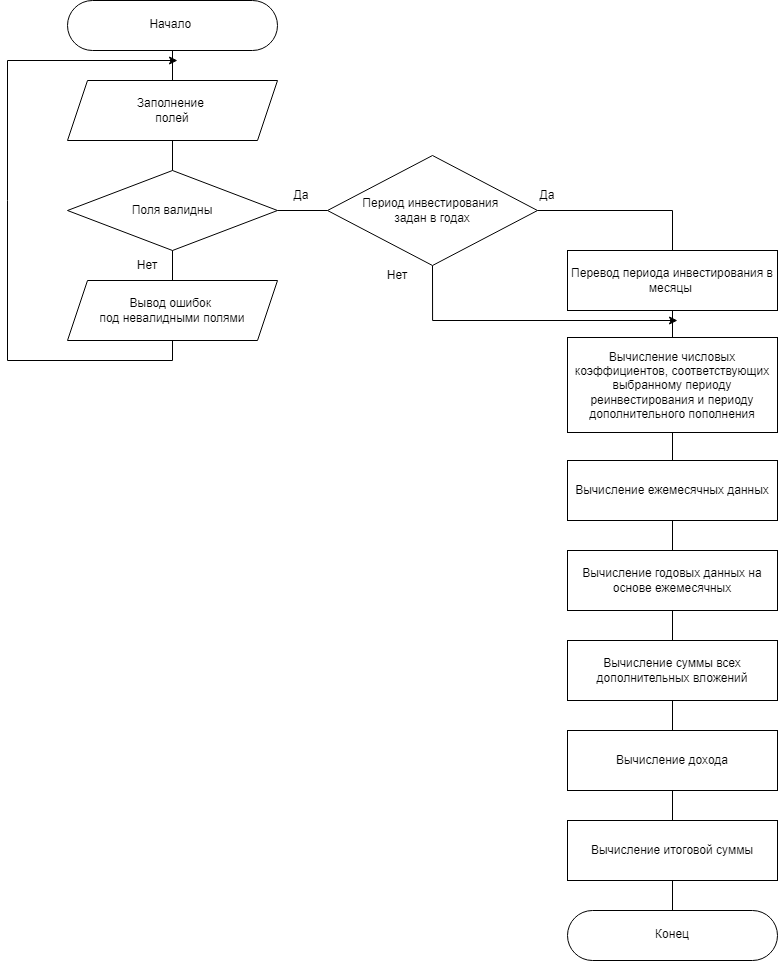

The diagram above was exported from draw.io. Its source (the exported page's mxGraphModel, read from the mxfile embedded in the PNG):
<mxGraphModel dx="1894" dy="822" grid="1" gridSize="10" guides="1" tooltips="1" connect="1" arrows="1" fold="1" page="1" pageScale="1" pageWidth="827" pageHeight="1169" math="0" shadow="0">
  <root>
    <mxCell id="0" />
    <mxCell id="1" parent="0" />
    <mxCell id="3E6Y3QEfq4ClXKRZ9mTM-2" value="Заполнение&amp;nbsp;&lt;div&gt;полей&lt;/div&gt;" style="shape=parallelogram;perimeter=parallelogramPerimeter;whiteSpace=wrap;html=1;fixedSize=1;" parent="1" vertex="1">
      <mxGeometry x="90" y="120" width="210" height="60" as="geometry" />
    </mxCell>
    <mxCell id="3E6Y3QEfq4ClXKRZ9mTM-3" value="Поля валидны" style="rhombus;whiteSpace=wrap;html=1;" parent="1" vertex="1">
      <mxGeometry x="90" y="210" width="210" height="80" as="geometry" />
    </mxCell>
    <mxCell id="3E6Y3QEfq4ClXKRZ9mTM-4" value="" style="endArrow=none;html=1;rounded=0;entryX=0.5;entryY=1;entryDx=0;entryDy=0;exitX=0.5;exitY=0;exitDx=0;exitDy=0;" parent="1" source="3E6Y3QEfq4ClXKRZ9mTM-2" target="C9cPLAWH6p_kqMKFaHeZ-28" edge="1">
      <mxGeometry width="50" height="50" relative="1" as="geometry">
        <mxPoint x="210" y="110" as="sourcePoint" />
        <mxPoint x="195" y="90" as="targetPoint" />
      </mxGeometry>
    </mxCell>
    <mxCell id="3E6Y3QEfq4ClXKRZ9mTM-6" value="" style="endArrow=none;html=1;rounded=0;exitX=0.5;exitY=0;exitDx=0;exitDy=0;entryX=0.5;entryY=1;entryDx=0;entryDy=0;" parent="1" source="3E6Y3QEfq4ClXKRZ9mTM-3" target="3E6Y3QEfq4ClXKRZ9mTM-2" edge="1">
      <mxGeometry width="50" height="50" relative="1" as="geometry">
        <mxPoint x="270" y="210" as="sourcePoint" />
        <mxPoint x="320" y="160" as="targetPoint" />
      </mxGeometry>
    </mxCell>
    <mxCell id="3E6Y3QEfq4ClXKRZ9mTM-9" value="" style="endArrow=none;html=1;rounded=0;exitX=0.5;exitY=1;exitDx=0;exitDy=0;entryX=0.5;entryY=0;entryDx=0;entryDy=0;" parent="1" source="3E6Y3QEfq4ClXKRZ9mTM-3" target="C9cPLAWH6p_kqMKFaHeZ-10" edge="1">
      <mxGeometry width="50" height="50" relative="1" as="geometry">
        <mxPoint x="270" y="230" as="sourcePoint" />
        <mxPoint x="340" y="250" as="targetPoint" />
      </mxGeometry>
    </mxCell>
    <mxCell id="3E6Y3QEfq4ClXKRZ9mTM-10" value="Нет" style="text;html=1;align=center;verticalAlign=middle;whiteSpace=wrap;rounded=0;" parent="1" vertex="1">
      <mxGeometry x="140" y="290" width="60" height="30" as="geometry" />
    </mxCell>
    <mxCell id="3E6Y3QEfq4ClXKRZ9mTM-11" value="" style="endArrow=classic;html=1;rounded=0;exitX=0.5;exitY=1;exitDx=0;exitDy=0;" parent="1" source="C9cPLAWH6p_kqMKFaHeZ-10" edge="1">
      <mxGeometry width="50" height="50" relative="1" as="geometry">
        <mxPoint x="570" y="250" as="sourcePoint" />
        <mxPoint x="200" y="100" as="targetPoint" />
        <Array as="points">
          <mxPoint x="195" y="400" />
          <mxPoint x="30" y="400" />
          <mxPoint x="30" y="240" />
          <mxPoint x="30" y="100" />
        </Array>
      </mxGeometry>
    </mxCell>
    <mxCell id="3E6Y3QEfq4ClXKRZ9mTM-13" value="Да" style="text;html=1;align=center;verticalAlign=middle;whiteSpace=wrap;rounded=0;" parent="1" vertex="1">
      <mxGeometry x="294" y="220" width="60" height="30" as="geometry" />
    </mxCell>
    <mxCell id="s32ZUZtTC45ZSuaJaoDs-5" style="edgeStyle=orthogonalEdgeStyle;rounded=0;orthogonalLoop=1;jettySize=auto;html=1;exitX=0.5;exitY=1;exitDx=0;exitDy=0;" edge="1" parent="1" source="C9cPLAWH6p_kqMKFaHeZ-1">
      <mxGeometry relative="1" as="geometry">
        <mxPoint x="700" y="360" as="targetPoint" />
        <Array as="points">
          <mxPoint x="455" y="360" />
        </Array>
      </mxGeometry>
    </mxCell>
    <mxCell id="C9cPLAWH6p_kqMKFaHeZ-1" value="Период инвестирования&amp;nbsp;&lt;div&gt;задан в годах&lt;/div&gt;" style="rhombus;whiteSpace=wrap;html=1;" parent="1" vertex="1">
      <mxGeometry x="350" y="195" width="210" height="110" as="geometry" />
    </mxCell>
    <mxCell id="C9cPLAWH6p_kqMKFaHeZ-3" value="Перевод периода инвестирования в месяцы&amp;nbsp;" style="rounded=0;whiteSpace=wrap;html=1;" parent="1" vertex="1">
      <mxGeometry x="590" y="290" width="210" height="60" as="geometry" />
    </mxCell>
    <mxCell id="C9cPLAWH6p_kqMKFaHeZ-5" value="Нет" style="text;html=1;align=center;verticalAlign=middle;whiteSpace=wrap;rounded=0;" parent="1" vertex="1">
      <mxGeometry x="390" y="300" width="60" height="30" as="geometry" />
    </mxCell>
    <mxCell id="C9cPLAWH6p_kqMKFaHeZ-6" value="Да" style="text;html=1;align=center;verticalAlign=middle;whiteSpace=wrap;rounded=0;" parent="1" vertex="1">
      <mxGeometry x="540" y="220" width="60" height="30" as="geometry" />
    </mxCell>
    <mxCell id="C9cPLAWH6p_kqMKFaHeZ-7" value="Вычисление числовых коэффициентов, соответствующих выбранному периоду реинвестирования и периоду дополнительного пополнения" style="rounded=0;whiteSpace=wrap;html=1;" parent="1" vertex="1">
      <mxGeometry x="590" y="377" width="210" height="95" as="geometry" />
    </mxCell>
    <mxCell id="C9cPLAWH6p_kqMKFaHeZ-8" value="Вычисление ежемесячных данных" style="rounded=0;whiteSpace=wrap;html=1;" parent="1" vertex="1">
      <mxGeometry x="590" y="500" width="210" height="60" as="geometry" />
    </mxCell>
    <mxCell id="C9cPLAWH6p_kqMKFaHeZ-9" value="" style="endArrow=none;html=1;rounded=0;exitX=0.5;exitY=0;exitDx=0;exitDy=0;entryX=0.5;entryY=1;entryDx=0;entryDy=0;" parent="1" source="C9cPLAWH6p_kqMKFaHeZ-7" target="C9cPLAWH6p_kqMKFaHeZ-3" edge="1">
      <mxGeometry width="50" height="50" relative="1" as="geometry">
        <mxPoint x="940" y="340" as="sourcePoint" />
        <mxPoint x="990" y="290" as="targetPoint" />
      </mxGeometry>
    </mxCell>
    <mxCell id="C9cPLAWH6p_kqMKFaHeZ-10" value="Вывод ошибок&amp;nbsp;&lt;div&gt;под невалидными полями&lt;/div&gt;" style="shape=parallelogram;perimeter=parallelogramPerimeter;whiteSpace=wrap;html=1;fixedSize=1;" parent="1" vertex="1">
      <mxGeometry x="90" y="320" width="210" height="60" as="geometry" />
    </mxCell>
    <mxCell id="C9cPLAWH6p_kqMKFaHeZ-14" value="" style="endArrow=none;html=1;rounded=0;exitX=0.5;exitY=0;exitDx=0;exitDy=0;entryX=0.5;entryY=1;entryDx=0;entryDy=0;" parent="1" source="C9cPLAWH6p_kqMKFaHeZ-8" target="C9cPLAWH6p_kqMKFaHeZ-7" edge="1">
      <mxGeometry width="50" height="50" relative="1" as="geometry">
        <mxPoint x="705" y="387" as="sourcePoint" />
        <mxPoint x="705" y="360" as="targetPoint" />
      </mxGeometry>
    </mxCell>
    <mxCell id="C9cPLAWH6p_kqMKFaHeZ-15" value="Вычисление годовых данных на основе ежемесячных" style="rounded=0;whiteSpace=wrap;html=1;" parent="1" vertex="1">
      <mxGeometry x="590" y="590" width="210" height="60" as="geometry" />
    </mxCell>
    <mxCell id="C9cPLAWH6p_kqMKFaHeZ-16" value="" style="endArrow=none;html=1;rounded=0;exitX=0.5;exitY=0;exitDx=0;exitDy=0;entryX=0.5;entryY=1;entryDx=0;entryDy=0;" parent="1" source="C9cPLAWH6p_kqMKFaHeZ-15" target="C9cPLAWH6p_kqMKFaHeZ-8" edge="1">
      <mxGeometry width="50" height="50" relative="1" as="geometry">
        <mxPoint x="705" y="510" as="sourcePoint" />
        <mxPoint x="705" y="482" as="targetPoint" />
      </mxGeometry>
    </mxCell>
    <mxCell id="C9cPLAWH6p_kqMKFaHeZ-17" value="Вычисление суммы всех дополнительных вложений" style="rounded=0;whiteSpace=wrap;html=1;" parent="1" vertex="1">
      <mxGeometry x="590" y="680" width="210" height="60" as="geometry" />
    </mxCell>
    <mxCell id="C9cPLAWH6p_kqMKFaHeZ-18" value="" style="endArrow=none;html=1;rounded=0;exitX=0.5;exitY=0;exitDx=0;exitDy=0;entryX=0.5;entryY=1;entryDx=0;entryDy=0;" parent="1" source="C9cPLAWH6p_kqMKFaHeZ-17" target="C9cPLAWH6p_kqMKFaHeZ-15" edge="1">
      <mxGeometry width="50" height="50" relative="1" as="geometry">
        <mxPoint x="705" y="600" as="sourcePoint" />
        <mxPoint x="705" y="570" as="targetPoint" />
      </mxGeometry>
    </mxCell>
    <mxCell id="C9cPLAWH6p_kqMKFaHeZ-20" value="Вычисление дохода" style="rounded=0;whiteSpace=wrap;html=1;" parent="1" vertex="1">
      <mxGeometry x="590" y="770" width="210" height="60" as="geometry" />
    </mxCell>
    <mxCell id="C9cPLAWH6p_kqMKFaHeZ-21" value="" style="endArrow=none;html=1;rounded=0;exitX=0.5;exitY=0;exitDx=0;exitDy=0;entryX=0.5;entryY=1;entryDx=0;entryDy=0;" parent="1" source="C9cPLAWH6p_kqMKFaHeZ-20" target="C9cPLAWH6p_kqMKFaHeZ-17" edge="1">
      <mxGeometry width="50" height="50" relative="1" as="geometry">
        <mxPoint x="865" y="750" as="sourcePoint" />
        <mxPoint x="855" y="800" as="targetPoint" />
      </mxGeometry>
    </mxCell>
    <mxCell id="C9cPLAWH6p_kqMKFaHeZ-22" value="Вычисление итоговой суммы" style="rounded=0;whiteSpace=wrap;html=1;" parent="1" vertex="1">
      <mxGeometry x="590" y="860" width="210" height="60" as="geometry" />
    </mxCell>
    <mxCell id="C9cPLAWH6p_kqMKFaHeZ-23" value="" style="endArrow=none;html=1;rounded=0;exitX=0.5;exitY=0;exitDx=0;exitDy=0;entryX=0.5;entryY=1;entryDx=0;entryDy=0;" parent="1" source="C9cPLAWH6p_kqMKFaHeZ-22" target="C9cPLAWH6p_kqMKFaHeZ-20" edge="1">
      <mxGeometry width="50" height="50" relative="1" as="geometry">
        <mxPoint x="705" y="780" as="sourcePoint" />
        <mxPoint x="705" y="750" as="targetPoint" />
      </mxGeometry>
    </mxCell>
    <mxCell id="C9cPLAWH6p_kqMKFaHeZ-26" value="" style="endArrow=none;html=1;rounded=0;exitX=0.5;exitY=0;exitDx=0;exitDy=0;entryX=0.5;entryY=1;entryDx=0;entryDy=0;" parent="1" source="C9cPLAWH6p_kqMKFaHeZ-27" target="C9cPLAWH6p_kqMKFaHeZ-22" edge="1">
      <mxGeometry width="50" height="50" relative="1" as="geometry">
        <mxPoint x="448" y="940" as="sourcePoint" />
        <mxPoint x="458" y="830" as="targetPoint" />
      </mxGeometry>
    </mxCell>
    <mxCell id="C9cPLAWH6p_kqMKFaHeZ-27" value="&lt;div style=&quot;&quot;&gt;&lt;span style=&quot;background-color: initial;&quot;&gt;&amp;nbsp; &amp;nbsp; &amp;nbsp; &amp;nbsp; &amp;nbsp;Конец&lt;/span&gt;&lt;/div&gt;" style="html=1;align=center;verticalAlign=top;rounded=1;absoluteArcSize=1;arcSize=50;dashed=0;spacingTop=10;spacingRight=30;whiteSpace=wrap;" parent="1" vertex="1">
      <mxGeometry x="590" y="950" width="210" height="50" as="geometry" />
    </mxCell>
    <mxCell id="C9cPLAWH6p_kqMKFaHeZ-28" value="&lt;div style=&quot;&quot;&gt;&amp;nbsp; &amp;nbsp; &amp;nbsp; &amp;nbsp; Начало&lt;/div&gt;" style="html=1;align=center;verticalAlign=top;rounded=1;absoluteArcSize=1;arcSize=50;dashed=0;spacingTop=10;spacingRight=30;whiteSpace=wrap;" parent="1" vertex="1">
      <mxGeometry x="90" y="40" width="210" height="50" as="geometry" />
    </mxCell>
    <mxCell id="s32ZUZtTC45ZSuaJaoDs-1" value="" style="endArrow=none;html=1;rounded=0;exitX=0;exitY=0.5;exitDx=0;exitDy=0;entryX=1;entryY=0.5;entryDx=0;entryDy=0;" edge="1" parent="1" source="C9cPLAWH6p_kqMKFaHeZ-1" target="3E6Y3QEfq4ClXKRZ9mTM-3">
      <mxGeometry width="50" height="50" relative="1" as="geometry">
        <mxPoint x="205" y="220" as="sourcePoint" />
        <mxPoint x="205" y="190" as="targetPoint" />
      </mxGeometry>
    </mxCell>
    <mxCell id="s32ZUZtTC45ZSuaJaoDs-3" value="" style="endArrow=none;html=1;rounded=0;exitX=0.5;exitY=0;exitDx=0;exitDy=0;entryX=1;entryY=0.5;entryDx=0;entryDy=0;" edge="1" parent="1" source="C9cPLAWH6p_kqMKFaHeZ-3" target="C9cPLAWH6p_kqMKFaHeZ-1">
      <mxGeometry width="50" height="50" relative="1" as="geometry">
        <mxPoint x="360" y="260" as="sourcePoint" />
        <mxPoint x="310" y="260" as="targetPoint" />
        <Array as="points">
          <mxPoint x="695" y="250" />
        </Array>
      </mxGeometry>
    </mxCell>
  </root>
</mxGraphModel>